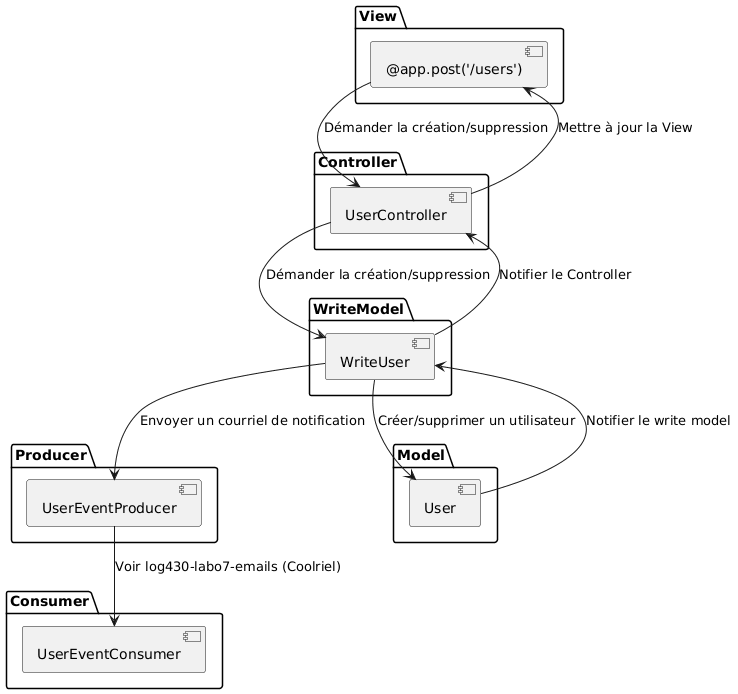

The diagram above was rendered by PlantUML. Its source (embedded in the PNG):
@startuml
package View {
    [@app.post('/users')] 
}

package Controller {
    [UserController] 
}

package WriteModel {
    [WriteUser] 
}

package Producer {
    [UserEventProducer] 
}

package Model {
    [User] 
}

package Consumer {
    [UserEventConsumer] 
}


[@app.post('/users')] --> [UserController] : Démander la création/suppression
[UserController] --> [WriteUser] : Démander la création/suppression
[WriteUser] --> [UserController] : Notifier le Controller
[UserController] --> [@app.post('/users')] : Mettre à jour la View 
[WriteUser] --> [User] : Créer/supprimer un utilisateur 
[User] --> [WriteUser] : Notifier le write model
[WriteUser] --> [UserEventProducer] : Envoyer un courriel de notification
[UserEventProducer] --> [UserEventConsumer] : Voir log430-labo7-emails (Coolriel)
@enduml